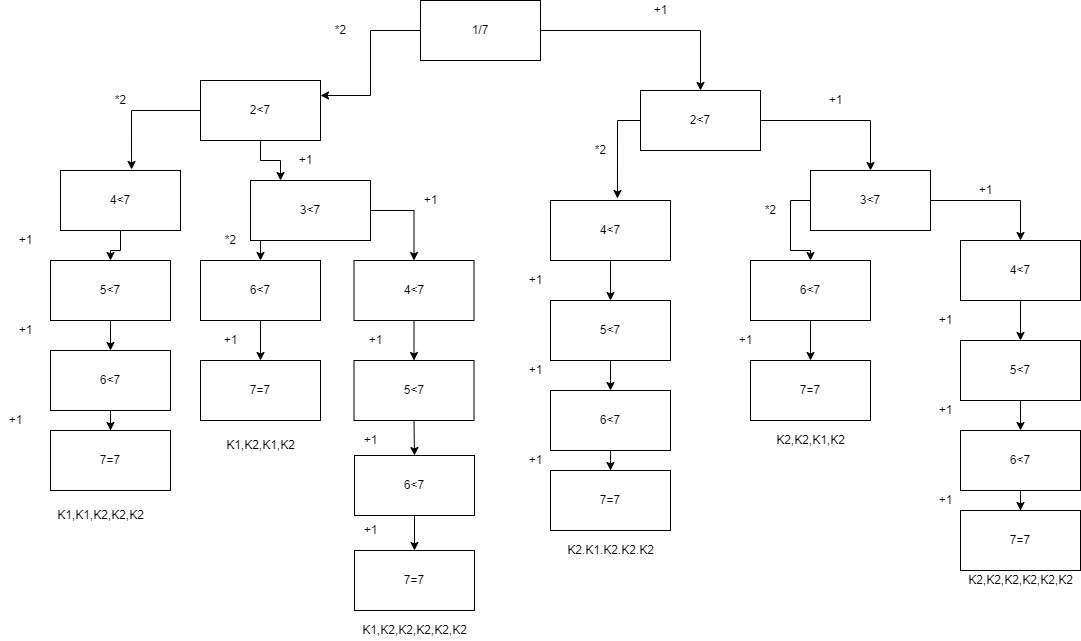

The diagram above was exported from draw.io. Its source (the exported page's mxGraphModel, read from the mxfile embedded in the PNG):
<mxGraphModel dx="2249" dy="762" grid="1" gridSize="10" guides="1" tooltips="1" connect="1" arrows="1" fold="1" page="1" pageScale="1" pageWidth="827" pageHeight="1169" math="0" shadow="0">
  <root>
    <mxCell id="0" />
    <mxCell id="1" parent="0" />
    <mxCell id="_NwMtui0c_bL2CJwdmjA-14" style="edgeStyle=orthogonalEdgeStyle;rounded=0;orthogonalLoop=1;jettySize=auto;html=1;exitX=0;exitY=0.5;exitDx=0;exitDy=0;entryX=1;entryY=0.25;entryDx=0;entryDy=0;" edge="1" parent="1" source="_NwMtui0c_bL2CJwdmjA-1" target="_NwMtui0c_bL2CJwdmjA-2">
      <mxGeometry relative="1" as="geometry" />
    </mxCell>
    <mxCell id="_NwMtui0c_bL2CJwdmjA-41" style="edgeStyle=orthogonalEdgeStyle;rounded=0;orthogonalLoop=1;jettySize=auto;html=1;exitX=1;exitY=0.5;exitDx=0;exitDy=0;entryX=0.5;entryY=0;entryDx=0;entryDy=0;" edge="1" parent="1" source="_NwMtui0c_bL2CJwdmjA-1" target="_NwMtui0c_bL2CJwdmjA-3">
      <mxGeometry relative="1" as="geometry" />
    </mxCell>
    <mxCell id="_NwMtui0c_bL2CJwdmjA-1" value="1/7" style="rounded=0;whiteSpace=wrap;html=1;" vertex="1" parent="1">
      <mxGeometry x="360" y="70" width="120" height="60" as="geometry" />
    </mxCell>
    <mxCell id="_NwMtui0c_bL2CJwdmjA-15" style="edgeStyle=orthogonalEdgeStyle;rounded=0;orthogonalLoop=1;jettySize=auto;html=1;exitX=0;exitY=0.5;exitDx=0;exitDy=0;entryX=0.592;entryY=-0.017;entryDx=0;entryDy=0;entryPerimeter=0;" edge="1" parent="1" source="_NwMtui0c_bL2CJwdmjA-2" target="_NwMtui0c_bL2CJwdmjA-6">
      <mxGeometry relative="1" as="geometry" />
    </mxCell>
    <mxCell id="_NwMtui0c_bL2CJwdmjA-16" style="edgeStyle=orthogonalEdgeStyle;rounded=0;orthogonalLoop=1;jettySize=auto;html=1;exitX=0.5;exitY=1;exitDx=0;exitDy=0;entryX=0.25;entryY=0;entryDx=0;entryDy=0;" edge="1" parent="1" source="_NwMtui0c_bL2CJwdmjA-2" target="_NwMtui0c_bL2CJwdmjA-7">
      <mxGeometry relative="1" as="geometry" />
    </mxCell>
    <mxCell id="_NwMtui0c_bL2CJwdmjA-2" value="2&amp;lt;7" style="rounded=0;whiteSpace=wrap;html=1;" vertex="1" parent="1">
      <mxGeometry x="140" y="150" width="120" height="60" as="geometry" />
    </mxCell>
    <mxCell id="_NwMtui0c_bL2CJwdmjA-43" style="edgeStyle=orthogonalEdgeStyle;rounded=0;orthogonalLoop=1;jettySize=auto;html=1;exitX=0;exitY=0.5;exitDx=0;exitDy=0;entryX=0.558;entryY=-0.033;entryDx=0;entryDy=0;entryPerimeter=0;" edge="1" parent="1" source="_NwMtui0c_bL2CJwdmjA-3" target="_NwMtui0c_bL2CJwdmjA-4">
      <mxGeometry relative="1" as="geometry" />
    </mxCell>
    <mxCell id="_NwMtui0c_bL2CJwdmjA-44" style="edgeStyle=orthogonalEdgeStyle;rounded=0;orthogonalLoop=1;jettySize=auto;html=1;exitX=1;exitY=0.5;exitDx=0;exitDy=0;entryX=0.5;entryY=0;entryDx=0;entryDy=0;" edge="1" parent="1" source="_NwMtui0c_bL2CJwdmjA-3" target="_NwMtui0c_bL2CJwdmjA-5">
      <mxGeometry relative="1" as="geometry" />
    </mxCell>
    <mxCell id="_NwMtui0c_bL2CJwdmjA-3" value="2&amp;lt;7" style="rounded=0;whiteSpace=wrap;html=1;" vertex="1" parent="1">
      <mxGeometry x="580" y="160" width="120" height="60" as="geometry" />
    </mxCell>
    <mxCell id="_NwMtui0c_bL2CJwdmjA-49" style="edgeStyle=orthogonalEdgeStyle;rounded=0;orthogonalLoop=1;jettySize=auto;html=1;exitX=0.5;exitY=1;exitDx=0;exitDy=0;" edge="1" parent="1" source="_NwMtui0c_bL2CJwdmjA-4" target="_NwMtui0c_bL2CJwdmjA-46">
      <mxGeometry relative="1" as="geometry" />
    </mxCell>
    <mxCell id="_NwMtui0c_bL2CJwdmjA-4" value="4&amp;lt;7" style="rounded=0;whiteSpace=wrap;html=1;" vertex="1" parent="1">
      <mxGeometry x="490" y="270" width="120" height="60" as="geometry" />
    </mxCell>
    <mxCell id="_NwMtui0c_bL2CJwdmjA-65" style="edgeStyle=orthogonalEdgeStyle;rounded=0;orthogonalLoop=1;jettySize=auto;html=1;exitX=0;exitY=0.5;exitDx=0;exitDy=0;" edge="1" parent="1" source="_NwMtui0c_bL2CJwdmjA-5" target="_NwMtui0c_bL2CJwdmjA-61">
      <mxGeometry relative="1" as="geometry" />
    </mxCell>
    <mxCell id="_NwMtui0c_bL2CJwdmjA-78" style="edgeStyle=orthogonalEdgeStyle;rounded=0;orthogonalLoop=1;jettySize=auto;html=1;exitX=1;exitY=0.5;exitDx=0;exitDy=0;entryX=0.5;entryY=0;entryDx=0;entryDy=0;" edge="1" parent="1" source="_NwMtui0c_bL2CJwdmjA-5" target="_NwMtui0c_bL2CJwdmjA-69">
      <mxGeometry relative="1" as="geometry" />
    </mxCell>
    <mxCell id="_NwMtui0c_bL2CJwdmjA-5" value="3&amp;lt;7" style="rounded=0;whiteSpace=wrap;html=1;" vertex="1" parent="1">
      <mxGeometry x="750" y="240" width="120" height="60" as="geometry" />
    </mxCell>
    <mxCell id="_NwMtui0c_bL2CJwdmjA-18" style="edgeStyle=orthogonalEdgeStyle;rounded=0;orthogonalLoop=1;jettySize=auto;html=1;exitX=0.5;exitY=1;exitDx=0;exitDy=0;" edge="1" parent="1" source="_NwMtui0c_bL2CJwdmjA-6" target="_NwMtui0c_bL2CJwdmjA-8">
      <mxGeometry relative="1" as="geometry" />
    </mxCell>
    <mxCell id="_NwMtui0c_bL2CJwdmjA-6" value="4&amp;lt;7" style="rounded=0;whiteSpace=wrap;html=1;" vertex="1" parent="1">
      <mxGeometry y="240" width="120" height="60" as="geometry" />
    </mxCell>
    <mxCell id="_NwMtui0c_bL2CJwdmjA-31" style="edgeStyle=orthogonalEdgeStyle;rounded=0;orthogonalLoop=1;jettySize=auto;html=1;exitX=0.25;exitY=1;exitDx=0;exitDy=0;entryX=0.5;entryY=0;entryDx=0;entryDy=0;" edge="1" parent="1" source="_NwMtui0c_bL2CJwdmjA-7" target="_NwMtui0c_bL2CJwdmjA-25">
      <mxGeometry relative="1" as="geometry" />
    </mxCell>
    <mxCell id="_NwMtui0c_bL2CJwdmjA-33" style="edgeStyle=orthogonalEdgeStyle;rounded=0;orthogonalLoop=1;jettySize=auto;html=1;exitX=1;exitY=0.5;exitDx=0;exitDy=0;entryX=0.5;entryY=0;entryDx=0;entryDy=0;" edge="1" parent="1" source="_NwMtui0c_bL2CJwdmjA-7" target="_NwMtui0c_bL2CJwdmjA-26">
      <mxGeometry relative="1" as="geometry" />
    </mxCell>
    <mxCell id="_NwMtui0c_bL2CJwdmjA-7" value="3&amp;lt;7" style="rounded=0;whiteSpace=wrap;html=1;" vertex="1" parent="1">
      <mxGeometry x="190" y="250" width="120" height="60" as="geometry" />
    </mxCell>
    <mxCell id="_NwMtui0c_bL2CJwdmjA-19" style="edgeStyle=orthogonalEdgeStyle;rounded=0;orthogonalLoop=1;jettySize=auto;html=1;exitX=0.5;exitY=1;exitDx=0;exitDy=0;entryX=0.5;entryY=0;entryDx=0;entryDy=0;" edge="1" parent="1" source="_NwMtui0c_bL2CJwdmjA-8" target="_NwMtui0c_bL2CJwdmjA-9">
      <mxGeometry relative="1" as="geometry" />
    </mxCell>
    <mxCell id="_NwMtui0c_bL2CJwdmjA-8" value="5&amp;lt;7" style="rounded=0;whiteSpace=wrap;html=1;" vertex="1" parent="1">
      <mxGeometry x="-10" y="330" width="120" height="60" as="geometry" />
    </mxCell>
    <mxCell id="_NwMtui0c_bL2CJwdmjA-20" style="edgeStyle=orthogonalEdgeStyle;rounded=0;orthogonalLoop=1;jettySize=auto;html=1;exitX=0.5;exitY=1;exitDx=0;exitDy=0;" edge="1" parent="1" source="_NwMtui0c_bL2CJwdmjA-9" target="_NwMtui0c_bL2CJwdmjA-10">
      <mxGeometry relative="1" as="geometry" />
    </mxCell>
    <mxCell id="_NwMtui0c_bL2CJwdmjA-9" value="6&amp;lt;7" style="rounded=0;whiteSpace=wrap;html=1;" vertex="1" parent="1">
      <mxGeometry x="-10" y="420" width="120" height="60" as="geometry" />
    </mxCell>
    <mxCell id="_NwMtui0c_bL2CJwdmjA-10" value="7=7" style="rounded=0;whiteSpace=wrap;html=1;" vertex="1" parent="1">
      <mxGeometry x="-10" y="500" width="120" height="60" as="geometry" />
    </mxCell>
    <mxCell id="_NwMtui0c_bL2CJwdmjA-12" value="*2" style="text;html=1;align=center;verticalAlign=middle;resizable=0;points=[];autosize=1;strokeColor=none;fillColor=none;" vertex="1" parent="1">
      <mxGeometry x="265" y="90" width="30" height="20" as="geometry" />
    </mxCell>
    <mxCell id="_NwMtui0c_bL2CJwdmjA-13" value="*2" style="text;html=1;align=center;verticalAlign=middle;resizable=0;points=[];autosize=1;strokeColor=none;fillColor=none;" vertex="1" parent="1">
      <mxGeometry x="45" y="160" width="30" height="20" as="geometry" />
    </mxCell>
    <mxCell id="_NwMtui0c_bL2CJwdmjA-17" value="+1" style="text;html=1;align=center;verticalAlign=middle;resizable=0;points=[];autosize=1;strokeColor=none;fillColor=none;" vertex="1" parent="1">
      <mxGeometry x="230" y="220" width="30" height="20" as="geometry" />
    </mxCell>
    <mxCell id="_NwMtui0c_bL2CJwdmjA-22" value="+1" style="text;html=1;align=center;verticalAlign=middle;resizable=0;points=[];autosize=1;strokeColor=none;fillColor=none;" vertex="1" parent="1">
      <mxGeometry x="-50" y="300" width="30" height="20" as="geometry" />
    </mxCell>
    <mxCell id="_NwMtui0c_bL2CJwdmjA-23" value="+1" style="text;html=1;align=center;verticalAlign=middle;resizable=0;points=[];autosize=1;strokeColor=none;fillColor=none;" vertex="1" parent="1">
      <mxGeometry x="-50" y="390" width="30" height="20" as="geometry" />
    </mxCell>
    <mxCell id="_NwMtui0c_bL2CJwdmjA-24" value="+1" style="text;html=1;align=center;verticalAlign=middle;resizable=0;points=[];autosize=1;strokeColor=none;fillColor=none;" vertex="1" parent="1">
      <mxGeometry x="-60" y="480" width="30" height="20" as="geometry" />
    </mxCell>
    <mxCell id="_NwMtui0c_bL2CJwdmjA-35" style="edgeStyle=orthogonalEdgeStyle;rounded=0;orthogonalLoop=1;jettySize=auto;html=1;exitX=0.5;exitY=1;exitDx=0;exitDy=0;entryX=0.5;entryY=0;entryDx=0;entryDy=0;" edge="1" parent="1" source="_NwMtui0c_bL2CJwdmjA-25" target="_NwMtui0c_bL2CJwdmjA-27">
      <mxGeometry relative="1" as="geometry" />
    </mxCell>
    <mxCell id="_NwMtui0c_bL2CJwdmjA-25" value="6&amp;lt;7" style="rounded=0;whiteSpace=wrap;html=1;" vertex="1" parent="1">
      <mxGeometry x="140" y="330" width="120" height="60" as="geometry" />
    </mxCell>
    <mxCell id="_NwMtui0c_bL2CJwdmjA-36" style="edgeStyle=orthogonalEdgeStyle;rounded=0;orthogonalLoop=1;jettySize=auto;html=1;exitX=0.5;exitY=1;exitDx=0;exitDy=0;entryX=0.5;entryY=0;entryDx=0;entryDy=0;" edge="1" parent="1" source="_NwMtui0c_bL2CJwdmjA-26" target="_NwMtui0c_bL2CJwdmjA-28">
      <mxGeometry relative="1" as="geometry" />
    </mxCell>
    <mxCell id="_NwMtui0c_bL2CJwdmjA-26" value="4&amp;lt;7" style="rounded=0;whiteSpace=wrap;html=1;" vertex="1" parent="1">
      <mxGeometry x="293.5" y="330" width="120" height="60" as="geometry" />
    </mxCell>
    <mxCell id="_NwMtui0c_bL2CJwdmjA-27" value="7=7" style="rounded=0;whiteSpace=wrap;html=1;" vertex="1" parent="1">
      <mxGeometry x="140" y="430" width="120" height="60" as="geometry" />
    </mxCell>
    <mxCell id="_NwMtui0c_bL2CJwdmjA-37" style="edgeStyle=orthogonalEdgeStyle;rounded=0;orthogonalLoop=1;jettySize=auto;html=1;exitX=0.5;exitY=1;exitDx=0;exitDy=0;entryX=0.5;entryY=0;entryDx=0;entryDy=0;" edge="1" parent="1" source="_NwMtui0c_bL2CJwdmjA-28" target="_NwMtui0c_bL2CJwdmjA-29">
      <mxGeometry relative="1" as="geometry" />
    </mxCell>
    <mxCell id="_NwMtui0c_bL2CJwdmjA-28" value="5&amp;lt;7" style="rounded=0;whiteSpace=wrap;html=1;" vertex="1" parent="1">
      <mxGeometry x="293.5" y="430" width="120" height="60" as="geometry" />
    </mxCell>
    <mxCell id="_NwMtui0c_bL2CJwdmjA-38" style="edgeStyle=orthogonalEdgeStyle;rounded=0;orthogonalLoop=1;jettySize=auto;html=1;exitX=0.5;exitY=1;exitDx=0;exitDy=0;entryX=0.5;entryY=0;entryDx=0;entryDy=0;" edge="1" parent="1" source="_NwMtui0c_bL2CJwdmjA-29" target="_NwMtui0c_bL2CJwdmjA-30">
      <mxGeometry relative="1" as="geometry" />
    </mxCell>
    <mxCell id="_NwMtui0c_bL2CJwdmjA-29" value="6&amp;lt;7" style="rounded=0;whiteSpace=wrap;html=1;" vertex="1" parent="1">
      <mxGeometry x="294" y="525" width="120" height="60" as="geometry" />
    </mxCell>
    <mxCell id="_NwMtui0c_bL2CJwdmjA-30" value="7=7" style="rounded=0;whiteSpace=wrap;html=1;" vertex="1" parent="1">
      <mxGeometry x="294" y="620" width="120" height="60" as="geometry" />
    </mxCell>
    <mxCell id="_NwMtui0c_bL2CJwdmjA-34" value="*2" style="text;html=1;align=center;verticalAlign=middle;resizable=0;points=[];autosize=1;strokeColor=none;fillColor=none;" vertex="1" parent="1">
      <mxGeometry x="155" y="300" width="30" height="20" as="geometry" />
    </mxCell>
    <mxCell id="_NwMtui0c_bL2CJwdmjA-39" value="+1" style="text;html=1;align=center;verticalAlign=middle;resizable=0;points=[];autosize=1;strokeColor=none;fillColor=none;" vertex="1" parent="1">
      <mxGeometry x="355" y="260" width="30" height="20" as="geometry" />
    </mxCell>
    <mxCell id="_NwMtui0c_bL2CJwdmjA-40" value="+1" style="text;html=1;align=center;verticalAlign=middle;resizable=0;points=[];autosize=1;strokeColor=none;fillColor=none;" vertex="1" parent="1">
      <mxGeometry x="155" y="400" width="30" height="20" as="geometry" />
    </mxCell>
    <mxCell id="_NwMtui0c_bL2CJwdmjA-42" value="+1" style="text;html=1;align=center;verticalAlign=middle;resizable=0;points=[];autosize=1;strokeColor=none;fillColor=none;" vertex="1" parent="1">
      <mxGeometry x="585" y="70" width="30" height="20" as="geometry" />
    </mxCell>
    <mxCell id="_NwMtui0c_bL2CJwdmjA-45" value="*2" style="text;html=1;align=center;verticalAlign=middle;resizable=0;points=[];autosize=1;strokeColor=none;fillColor=none;" vertex="1" parent="1">
      <mxGeometry x="525" y="210" width="30" height="20" as="geometry" />
    </mxCell>
    <mxCell id="_NwMtui0c_bL2CJwdmjA-50" style="edgeStyle=orthogonalEdgeStyle;rounded=0;orthogonalLoop=1;jettySize=auto;html=1;exitX=0.5;exitY=1;exitDx=0;exitDy=0;" edge="1" parent="1" source="_NwMtui0c_bL2CJwdmjA-46" target="_NwMtui0c_bL2CJwdmjA-47">
      <mxGeometry relative="1" as="geometry" />
    </mxCell>
    <mxCell id="_NwMtui0c_bL2CJwdmjA-46" value="5&amp;lt;7" style="rounded=0;whiteSpace=wrap;html=1;" vertex="1" parent="1">
      <mxGeometry x="490" y="370" width="120" height="60" as="geometry" />
    </mxCell>
    <mxCell id="_NwMtui0c_bL2CJwdmjA-51" style="edgeStyle=orthogonalEdgeStyle;rounded=0;orthogonalLoop=1;jettySize=auto;html=1;exitX=0.5;exitY=1;exitDx=0;exitDy=0;" edge="1" parent="1" source="_NwMtui0c_bL2CJwdmjA-47" target="_NwMtui0c_bL2CJwdmjA-48">
      <mxGeometry relative="1" as="geometry" />
    </mxCell>
    <mxCell id="_NwMtui0c_bL2CJwdmjA-47" value="6&amp;lt;7" style="rounded=0;whiteSpace=wrap;html=1;" vertex="1" parent="1">
      <mxGeometry x="490" y="460" width="120" height="60" as="geometry" />
    </mxCell>
    <mxCell id="_NwMtui0c_bL2CJwdmjA-48" value="7=7" style="rounded=0;whiteSpace=wrap;html=1;" vertex="1" parent="1">
      <mxGeometry x="490" y="540" width="120" height="60" as="geometry" />
    </mxCell>
    <mxCell id="_NwMtui0c_bL2CJwdmjA-52" value="+1" style="text;html=1;align=center;verticalAlign=middle;resizable=0;points=[];autosize=1;strokeColor=none;fillColor=none;" vertex="1" parent="1">
      <mxGeometry x="460" y="340" width="30" height="20" as="geometry" />
    </mxCell>
    <mxCell id="_NwMtui0c_bL2CJwdmjA-53" value="+1" style="text;html=1;align=center;verticalAlign=middle;resizable=0;points=[];autosize=1;strokeColor=none;fillColor=none;" vertex="1" parent="1">
      <mxGeometry x="460" y="430" width="30" height="20" as="geometry" />
    </mxCell>
    <mxCell id="_NwMtui0c_bL2CJwdmjA-54" value="+1" style="text;html=1;align=center;verticalAlign=middle;resizable=0;points=[];autosize=1;strokeColor=none;fillColor=none;" vertex="1" parent="1">
      <mxGeometry x="460" y="520" width="30" height="20" as="geometry" />
    </mxCell>
    <mxCell id="_NwMtui0c_bL2CJwdmjA-55" value="+1" style="text;html=1;align=center;verticalAlign=middle;resizable=0;points=[];autosize=1;strokeColor=none;fillColor=none;" vertex="1" parent="1">
      <mxGeometry x="300" y="400" width="30" height="20" as="geometry" />
    </mxCell>
    <mxCell id="_NwMtui0c_bL2CJwdmjA-56" value="+1" style="text;html=1;align=center;verticalAlign=middle;resizable=0;points=[];autosize=1;strokeColor=none;fillColor=none;" vertex="1" parent="1">
      <mxGeometry x="295" y="500" width="30" height="20" as="geometry" />
    </mxCell>
    <mxCell id="_NwMtui0c_bL2CJwdmjA-57" value="+1" style="text;html=1;align=center;verticalAlign=middle;resizable=0;points=[];autosize=1;strokeColor=none;fillColor=none;" vertex="1" parent="1">
      <mxGeometry x="295" y="590" width="30" height="20" as="geometry" />
    </mxCell>
    <mxCell id="_NwMtui0c_bL2CJwdmjA-58" value="+1" style="text;html=1;align=center;verticalAlign=middle;resizable=0;points=[];autosize=1;strokeColor=none;fillColor=none;" vertex="1" parent="1">
      <mxGeometry x="760" y="160" width="30" height="20" as="geometry" />
    </mxCell>
    <mxCell id="_NwMtui0c_bL2CJwdmjA-64" style="edgeStyle=orthogonalEdgeStyle;rounded=0;orthogonalLoop=1;jettySize=auto;html=1;exitX=0.5;exitY=1;exitDx=0;exitDy=0;entryX=0.5;entryY=0;entryDx=0;entryDy=0;" edge="1" parent="1" source="_NwMtui0c_bL2CJwdmjA-61" target="_NwMtui0c_bL2CJwdmjA-62">
      <mxGeometry relative="1" as="geometry" />
    </mxCell>
    <mxCell id="_NwMtui0c_bL2CJwdmjA-61" value="6&amp;lt;7" style="rounded=0;whiteSpace=wrap;html=1;" vertex="1" parent="1">
      <mxGeometry x="690" y="330" width="120" height="60" as="geometry" />
    </mxCell>
    <mxCell id="_NwMtui0c_bL2CJwdmjA-62" value="7=7" style="rounded=0;whiteSpace=wrap;html=1;" vertex="1" parent="1">
      <mxGeometry x="690" y="430" width="120" height="60" as="geometry" />
    </mxCell>
    <mxCell id="_NwMtui0c_bL2CJwdmjA-63" value="+1" style="text;html=1;align=center;verticalAlign=middle;resizable=0;points=[];autosize=1;strokeColor=none;fillColor=none;" vertex="1" parent="1">
      <mxGeometry x="670" y="400" width="30" height="20" as="geometry" />
    </mxCell>
    <mxCell id="_NwMtui0c_bL2CJwdmjA-66" value="*2" style="text;html=1;align=center;verticalAlign=middle;resizable=0;points=[];autosize=1;strokeColor=none;fillColor=none;" vertex="1" parent="1">
      <mxGeometry x="695" y="270" width="30" height="20" as="geometry" />
    </mxCell>
    <mxCell id="_NwMtui0c_bL2CJwdmjA-68" style="edgeStyle=orthogonalEdgeStyle;rounded=0;orthogonalLoop=1;jettySize=auto;html=1;exitX=0.5;exitY=1;exitDx=0;exitDy=0;" edge="1" source="_NwMtui0c_bL2CJwdmjA-69" target="_NwMtui0c_bL2CJwdmjA-71" parent="1">
      <mxGeometry relative="1" as="geometry" />
    </mxCell>
    <mxCell id="_NwMtui0c_bL2CJwdmjA-69" value="4&amp;lt;7" style="rounded=0;whiteSpace=wrap;html=1;" vertex="1" parent="1">
      <mxGeometry x="900" y="310" width="120" height="60" as="geometry" />
    </mxCell>
    <mxCell id="_NwMtui0c_bL2CJwdmjA-70" style="edgeStyle=orthogonalEdgeStyle;rounded=0;orthogonalLoop=1;jettySize=auto;html=1;exitX=0.5;exitY=1;exitDx=0;exitDy=0;" edge="1" source="_NwMtui0c_bL2CJwdmjA-71" target="_NwMtui0c_bL2CJwdmjA-73" parent="1">
      <mxGeometry relative="1" as="geometry" />
    </mxCell>
    <mxCell id="_NwMtui0c_bL2CJwdmjA-71" value="5&amp;lt;7" style="rounded=0;whiteSpace=wrap;html=1;" vertex="1" parent="1">
      <mxGeometry x="900" y="410" width="120" height="60" as="geometry" />
    </mxCell>
    <mxCell id="_NwMtui0c_bL2CJwdmjA-72" style="edgeStyle=orthogonalEdgeStyle;rounded=0;orthogonalLoop=1;jettySize=auto;html=1;exitX=0.5;exitY=1;exitDx=0;exitDy=0;" edge="1" source="_NwMtui0c_bL2CJwdmjA-73" target="_NwMtui0c_bL2CJwdmjA-74" parent="1">
      <mxGeometry relative="1" as="geometry" />
    </mxCell>
    <mxCell id="_NwMtui0c_bL2CJwdmjA-73" value="6&amp;lt;7" style="rounded=0;whiteSpace=wrap;html=1;" vertex="1" parent="1">
      <mxGeometry x="900" y="500" width="120" height="60" as="geometry" />
    </mxCell>
    <mxCell id="_NwMtui0c_bL2CJwdmjA-74" value="7=7" style="rounded=0;whiteSpace=wrap;html=1;" vertex="1" parent="1">
      <mxGeometry x="900" y="580" width="120" height="60" as="geometry" />
    </mxCell>
    <mxCell id="_NwMtui0c_bL2CJwdmjA-75" value="+1" style="text;html=1;align=center;verticalAlign=middle;resizable=0;points=[];autosize=1;strokeColor=none;fillColor=none;" vertex="1" parent="1">
      <mxGeometry x="870" y="380" width="30" height="20" as="geometry" />
    </mxCell>
    <mxCell id="_NwMtui0c_bL2CJwdmjA-76" value="+1" style="text;html=1;align=center;verticalAlign=middle;resizable=0;points=[];autosize=1;strokeColor=none;fillColor=none;" vertex="1" parent="1">
      <mxGeometry x="870" y="470" width="30" height="20" as="geometry" />
    </mxCell>
    <mxCell id="_NwMtui0c_bL2CJwdmjA-77" value="+1" style="text;html=1;align=center;verticalAlign=middle;resizable=0;points=[];autosize=1;strokeColor=none;fillColor=none;" vertex="1" parent="1">
      <mxGeometry x="870" y="560" width="30" height="20" as="geometry" />
    </mxCell>
    <mxCell id="_NwMtui0c_bL2CJwdmjA-79" value="+1" style="text;html=1;align=center;verticalAlign=middle;resizable=0;points=[];autosize=1;strokeColor=none;fillColor=none;" vertex="1" parent="1">
      <mxGeometry x="910" y="250" width="30" height="20" as="geometry" />
    </mxCell>
    <mxCell id="_NwMtui0c_bL2CJwdmjA-80" value="K1,K1,K2,K2,K2" style="text;html=1;align=center;verticalAlign=middle;resizable=0;points=[];autosize=1;strokeColor=none;fillColor=none;" vertex="1" parent="1">
      <mxGeometry x="-10" y="575" width="100" height="20" as="geometry" />
    </mxCell>
    <mxCell id="_NwMtui0c_bL2CJwdmjA-81" value="K1,K2,K1,K2" style="text;html=1;align=center;verticalAlign=middle;resizable=0;points=[];autosize=1;strokeColor=none;fillColor=none;" vertex="1" parent="1">
      <mxGeometry x="160" y="505" width="80" height="20" as="geometry" />
    </mxCell>
    <mxCell id="_NwMtui0c_bL2CJwdmjA-82" value="K1,K2,K2,K2,K2,K2" style="text;html=1;align=center;verticalAlign=middle;resizable=0;points=[];autosize=1;strokeColor=none;fillColor=none;" vertex="1" parent="1">
      <mxGeometry x="294" y="690" width="120" height="20" as="geometry" />
    </mxCell>
    <mxCell id="_NwMtui0c_bL2CJwdmjA-83" value="K2.K1.K2.K2.K2" style="text;html=1;align=center;verticalAlign=middle;resizable=0;points=[];autosize=1;strokeColor=none;fillColor=none;" vertex="1" parent="1">
      <mxGeometry x="500" y="610" width="100" height="20" as="geometry" />
    </mxCell>
    <mxCell id="_NwMtui0c_bL2CJwdmjA-84" value="K2,K2,K1,K2" style="text;html=1;align=center;verticalAlign=middle;resizable=0;points=[];autosize=1;strokeColor=none;fillColor=none;" vertex="1" parent="1">
      <mxGeometry x="710" y="500" width="80" height="20" as="geometry" />
    </mxCell>
    <mxCell id="_NwMtui0c_bL2CJwdmjA-85" value="K2,K2,K2,K2,K2,K2" style="text;html=1;align=center;verticalAlign=middle;resizable=0;points=[];autosize=1;strokeColor=none;fillColor=none;" vertex="1" parent="1">
      <mxGeometry x="900" y="640" width="120" height="20" as="geometry" />
    </mxCell>
  </root>
</mxGraphModel>